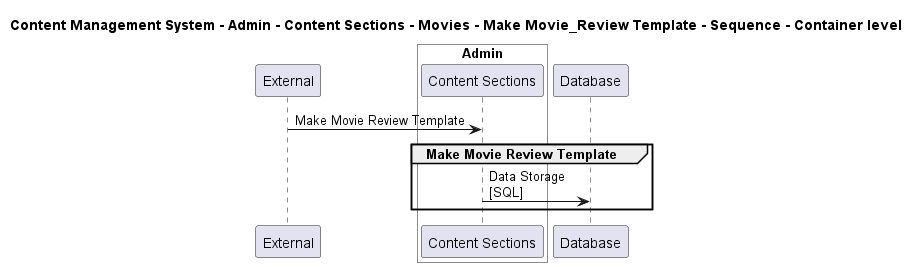

The diagram above was rendered by PlantUML. Its source (embedded in the PNG):
@startuml

title Content Management System - Admin - Content Sections - Movies - Make Movie_Review Template - Sequence - Container level

participant "External" as C4InterFlow.SoftwareSystems.ExternalSystem

box "Admin" #White
    participant "Content Sections" as ContentManagementSystem.SoftwareSystems.Admin.Containers.ContentSections
end box

participant "Database" as ContentManagementSystem.SoftwareSystems.Database

C4InterFlow.SoftwareSystems.ExternalSystem -> ContentManagementSystem.SoftwareSystems.Admin.Containers.ContentSections : Make Movie Review Template
group Make Movie Review Template
ContentManagementSystem.SoftwareSystems.Admin.Containers.ContentSections -> ContentManagementSystem.SoftwareSystems.Database : Data Storage\n[SQL]
end


@enduml